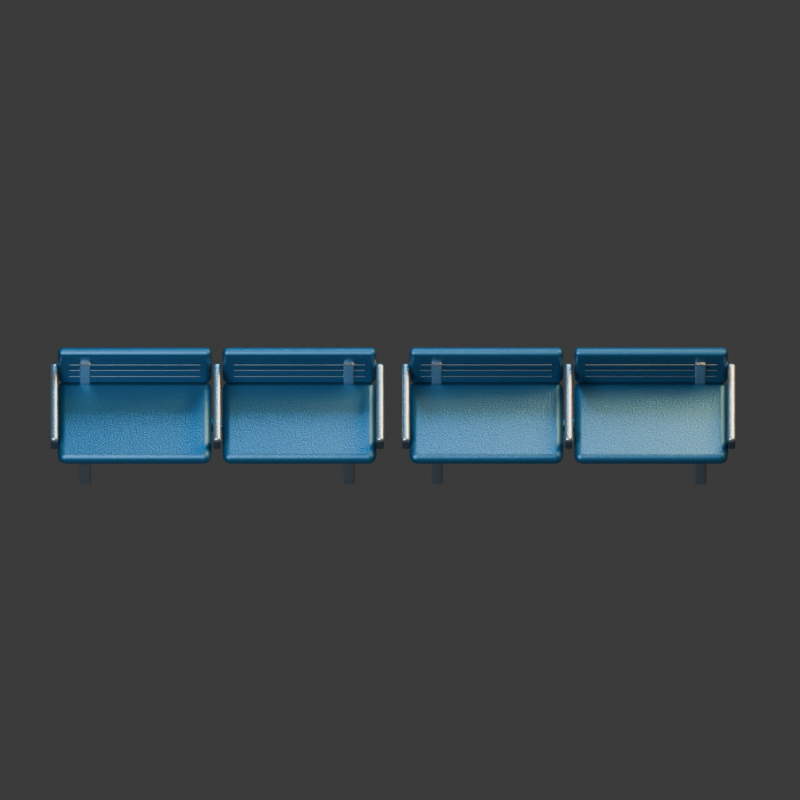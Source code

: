 # Source: metal_bench_pair.blend  (saved by Blender 4.3.34; exported with 4.5.12 LTS)
import bpy
from mathutils import Matrix  # noqa: F401  (used for matrix-valued properties, if any)

bpy.ops.wm.read_factory_settings(use_empty=True)
scene = bpy.context.scene
scene.name = 'Scene'

# ---- collections
col_collection = bpy.data.collections.new('Collection'); scene.collection.children.link(col_collection)

# ---- materials (node trees are filled in below, after node groups)
mat_steel = bpy.data.materials.new('steel')
mat_steel.diffuse_color = (0.27, 0.32, 0.35, 1.0)
mat_metal = bpy.data.materials.new('metal')
mat_metal.diffuse_color = (0.075, 0.105, 0.125, 1.0)
mat_seat_blue = bpy.data.materials.new('seat_blue')
mat_seat_blue.diffuse_color = (0.018, 0.085, 0.16, 1.0)

# ---- material node trees
mat_steel.use_nodes = True; mat_steel.node_tree.nodes.clear()
_N = mat_steel.node_tree.nodes; _L = mat_steel.node_tree.links
n0 = _N.new('ShaderNodeBsdfPrincipled'); n0.name = 'Principled BSDF'; n0.location = (10, 300)
n0.inputs[0].default_value = (0.27, 0.32, 0.35, 1.0)
n0.inputs[1].default_value = 0.85
n0.inputs[2].default_value = 0.27
n1 = _N.new('ShaderNodeOutputMaterial'); n1.name = 'Material Output'; n1.location = (300, 300)
n2 = _N.new('ShaderNodeTexNoise'); n2.name = 'Noise Texture'; n2.location = (0, 0)
n2.inputs[2].default_value = 95.0
n3 = _N.new('ShaderNodeBump'); n3.name = 'Bump'; n3.location = (0, 0)
n3.inputs[0].default_value = 0.15
n3.inputs[1].default_value = 0.025
n3.inputs[2].default_value = 1.0
_L.new(n0.outputs[0], n1.inputs[0])
_L.new(n2.outputs[0], n3.inputs[3])
_L.new(n3.outputs[0], n0.inputs[5])
n1.is_active_output = True
mat_metal.use_nodes = True; mat_metal.node_tree.nodes.clear()
_N = mat_metal.node_tree.nodes; _L = mat_metal.node_tree.links
n0 = _N.new('ShaderNodeBsdfPrincipled'); n0.name = 'Principled BSDF'; n0.location = (10, 300)
n0.inputs[0].default_value = (0.075, 0.105, 0.125, 1.0)
n0.inputs[1].default_value = 0.72
n0.inputs[2].default_value = 0.34
n1 = _N.new('ShaderNodeOutputMaterial'); n1.name = 'Material Output'; n1.location = (300, 300)
n2 = _N.new('ShaderNodeTexNoise'); n2.name = 'Noise Texture'; n2.location = (0, 0)
n2.inputs[2].default_value = 95.0
n3 = _N.new('ShaderNodeBump'); n3.name = 'Bump'; n3.location = (0, 0)
n3.inputs[0].default_value = 0.15
n3.inputs[1].default_value = 0.025
n3.inputs[2].default_value = 1.0
_L.new(n0.outputs[0], n1.inputs[0])
_L.new(n2.outputs[0], n3.inputs[3])
_L.new(n3.outputs[0], n0.inputs[5])
n1.is_active_output = True
mat_seat_blue.use_nodes = True; mat_seat_blue.node_tree.nodes.clear()
_N = mat_seat_blue.node_tree.nodes; _L = mat_seat_blue.node_tree.links
n0 = _N.new('ShaderNodeBsdfPrincipled'); n0.name = 'Principled BSDF'; n0.location = (10, 300)
n0.inputs[0].default_value = (0.018, 0.085, 0.16, 1.0)
n0.inputs[1].default_value = 0.68
n0.inputs[2].default_value = 0.42
n1 = _N.new('ShaderNodeOutputMaterial'); n1.name = 'Material Output'; n1.location = (300, 300)
n2 = _N.new('ShaderNodeTexNoise'); n2.name = 'Noise Texture'; n2.location = (0, 0)
n2.inputs[2].default_value = 95.0
n3 = _N.new('ShaderNodeBump'); n3.name = 'Bump'; n3.location = (0, 0)
n3.inputs[0].default_value = 0.15
n3.inputs[1].default_value = 0.025
n3.inputs[2].default_value = 1.0
_L.new(n0.outputs[0], n1.inputs[0])
_L.new(n2.outputs[0], n3.inputs[3])
_L.new(n3.outputs[0], n0.inputs[5])
n1.is_active_output = True

# ---- world
world_world = bpy.data.worlds.new('World'); scene.world = world_world
world_world.use_nodes = True; world_world.node_tree.nodes.clear()
_N = world_world.node_tree.nodes; _L = world_world.node_tree.links
n0 = _N.new('ShaderNodeOutputWorld'); n0.name = 'World Output'; n0.location = (300, 300)
n1 = _N.new('ShaderNodeBackground'); n1.name = 'Background'; n1.location = (10, 300)
n1.inputs[0].default_value = (0.05088, 0.05088, 0.05088, 1.0)
_L.new(n1.outputs[0], n0.inputs[0])
n0.is_active_output = True
world_world.color = (0.18, 0.22, 0.28)
world_world.sun_shadow_jitter_overblur = 0.0

# ---- cameras
cam_camera_001 = bpy.data.cameras.new('Camera.001')
cam_camera_001.type = 'ORTHO'
cam_camera_001.ortho_scale = 4.368

# ---- lights
light_area = bpy.data.lights.new('Area', 'AREA')
light_area.color = (0.65, 0.82, 1.0)
light_area.energy = 1100.0
light_area.shape = 'DISK'
light_area.size = 5.0
light_area.size_y = 1.0
light_area_001 = bpy.data.lights.new('Area.001', 'AREA')
light_area_001.color = (1.0, 0.64, 0.32)
light_area_001.energy = 1300.0
light_area_001.shape = 'DISK'
light_area_001.size = 4.0
light_area_001.size_y = 1.0
light_area_002 = bpy.data.lights.new('Area.002', 'AREA')
light_area_002.color = (0.12, 0.62, 1.0)
light_area_002.energy = 700.0
light_area_002.shape = 'DISK'
light_area_002.size = 3.0
light_area_002.size_y = 1.0

# ---- meshes
me_cube_072 = bpy.data.meshes.new('Cube.072')
me_cube_072.from_pydata([(-0.0325, -0.04, -0.19), (-0.0325, -0.04, 0.19), (-0.0325, 0.04, -0.19), (-0.0325, 0.04, 0.19), (0.0325, -0.04, -0.19), (0.0325, -0.04, 0.19), (0.0325, 0.04, -0.19), (0.0325, 0.04, 0.19)], [], [(0, 1, 3, 2), (2, 3, 7, 6), (6, 7, 5, 4), (4, 5, 1, 0), (2, 6, 4, 0), (7, 3, 1, 5)])
_uv = me_cube_072.uv_layers.new(name='UVMap')
_uv.uv.foreach_set('vector', [0.375, 0.0, 0.625, 0.0, 0.625, 0.25, 0.375, 0.25, 0.375, 0.25, 0.625, 0.25, 0.625, 0.5, 0.375, 0.5, 0.375, 0.5, 0.625, 0.5, 0.625, 0.75, 0.375, 0.75, 0.375, 0.75, 0.625, 0.75, 0.625, 1.0, 0.375, 1.0, 0.125, 0.5, 0.375, 0.5, 0.375, 0.75, 0.125, 0.75, 0.625, 0.5, 0.875, 0.5, 0.875, 0.75, 0.625, 0.75])
me_cube_072.materials.append(mat_steel)
me_cube_072.update()
me_cube_073 = bpy.data.meshes.new('Cube.073')
me_cube_073.from_pydata([(-0.0325, -0.0325, -0.365), (-0.0325, -0.0325, 0.365), (-0.0325, 0.0325, -0.365), (-0.0325, 0.0325, 0.365), (0.0325, -0.0325, -0.365), (0.0325, -0.0325, 0.365), (0.0325, 0.0325, -0.365), (0.0325, 0.0325, 0.365)], [], [(0, 1, 3, 2), (2, 3, 7, 6), (6, 7, 5, 4), (4, 5, 1, 0), (2, 6, 4, 0), (7, 3, 1, 5)])
_uv = me_cube_073.uv_layers.new(name='UVMap')
_uv.uv.foreach_set('vector', [0.375, 0.0, 0.625, 0.0, 0.625, 0.25, 0.375, 0.25, 0.375, 0.25, 0.625, 0.25, 0.625, 0.5, 0.375, 0.5, 0.375, 0.5, 0.625, 0.5, 0.625, 0.75, 0.375, 0.75, 0.375, 0.75, 0.625, 0.75, 0.625, 1.0, 0.375, 1.0, 0.125, 0.5, 0.375, 0.5, 0.375, 0.75, 0.125, 0.75, 0.625, 0.5, 0.875, 0.5, 0.875, 0.75, 0.625, 0.75])
me_cube_073.materials.append(mat_steel)
me_cube_073.update()
me_cube_074 = bpy.data.meshes.new('Cube.074')
me_cube_074.from_pydata([(-0.0325, -0.04, -0.19), (-0.0325, -0.04, 0.19), (-0.0325, 0.04, -0.19), (-0.0325, 0.04, 0.19), (0.0325, -0.04, -0.19), (0.0325, -0.04, 0.19), (0.0325, 0.04, -0.19), (0.0325, 0.04, 0.19)], [], [(0, 1, 3, 2), (2, 3, 7, 6), (6, 7, 5, 4), (4, 5, 1, 0), (2, 6, 4, 0), (7, 3, 1, 5)])
_uv = me_cube_074.uv_layers.new(name='UVMap')
_uv.uv.foreach_set('vector', [0.375, 0.0, 0.625, 0.0, 0.625, 0.25, 0.375, 0.25, 0.375, 0.25, 0.625, 0.25, 0.625, 0.5, 0.375, 0.5, 0.375, 0.5, 0.625, 0.5, 0.625, 0.75, 0.375, 0.75, 0.375, 0.75, 0.625, 0.75, 0.625, 1.0, 0.375, 1.0, 0.125, 0.5, 0.375, 0.5, 0.375, 0.75, 0.125, 0.75, 0.625, 0.5, 0.875, 0.5, 0.875, 0.75, 0.625, 0.75])
me_cube_074.materials.append(mat_steel)
me_cube_074.update()
me_cube_075 = bpy.data.meshes.new('Cube.075')
me_cube_075.from_pydata([(-0.0325, -0.0325, -0.365), (-0.0325, -0.0325, 0.365), (-0.0325, 0.0325, -0.365), (-0.0325, 0.0325, 0.365), (0.0325, -0.0325, -0.365), (0.0325, -0.0325, 0.365), (0.0325, 0.0325, -0.365), (0.0325, 0.0325, 0.365)], [], [(0, 1, 3, 2), (2, 3, 7, 6), (6, 7, 5, 4), (4, 5, 1, 0), (2, 6, 4, 0), (7, 3, 1, 5)])
_uv = me_cube_075.uv_layers.new(name='UVMap')
_uv.uv.foreach_set('vector', [0.375, 0.0, 0.625, 0.0, 0.625, 0.25, 0.375, 0.25, 0.375, 0.25, 0.625, 0.25, 0.625, 0.5, 0.375, 0.5, 0.375, 0.5, 0.625, 0.5, 0.625, 0.75, 0.375, 0.75, 0.375, 0.75, 0.625, 0.75, 0.625, 1.0, 0.375, 1.0, 0.125, 0.5, 0.375, 0.5, 0.375, 0.75, 0.125, 0.75, 0.625, 0.5, 0.875, 0.5, 0.875, 0.75, 0.625, 0.75])
me_cube_075.materials.append(mat_steel)
me_cube_075.update()
me_cube_076 = bpy.data.meshes.new('Cube.076')
me_cube_076.from_pydata([(-0.865, -0.0275, -0.0375), (-0.865, -0.0275, 0.0375), (-0.865, 0.0275, -0.0375), (-0.865, 0.0275, 0.0375), (0.865, -0.0275, -0.0375), (0.865, -0.0275, 0.0375), (0.865, 0.0275, -0.0375), (0.865, 0.0275, 0.0375)], [], [(0, 1, 3, 2), (2, 3, 7, 6), (6, 7, 5, 4), (4, 5, 1, 0), (2, 6, 4, 0), (7, 3, 1, 5)])
_uv = me_cube_076.uv_layers.new(name='UVMap')
_uv.uv.foreach_set('vector', [0.375, 0.0, 0.625, 0.0, 0.625, 0.25, 0.375, 0.25, 0.375, 0.25, 0.625, 0.25, 0.625, 0.5, 0.375, 0.5, 0.375, 0.5, 0.625, 0.5, 0.625, 0.75, 0.375, 0.75, 0.375, 0.75, 0.625, 0.75, 0.625, 1.0, 0.375, 1.0, 0.125, 0.5, 0.375, 0.5, 0.375, 0.75, 0.125, 0.75, 0.625, 0.5, 0.875, 0.5, 0.875, 0.75, 0.625, 0.75])
me_cube_076.materials.append(mat_metal)
me_cube_076.update()
me_cube_077 = bpy.data.meshes.new('Cube.077')
me_cube_077.from_pydata([(-0.42, -0.24, -0.0425), (-0.42, -0.24, 0.0425), (-0.42, 0.24, -0.0425), (-0.42, 0.24, 0.0425), (0.42, -0.24, -0.0425), (0.42, -0.24, 0.0425), (0.42, 0.24, -0.0425), (0.42, 0.24, 0.0425)], [], [(0, 1, 3, 2), (2, 3, 7, 6), (6, 7, 5, 4), (4, 5, 1, 0), (2, 6, 4, 0), (7, 3, 1, 5)])
_uv = me_cube_077.uv_layers.new(name='UVMap')
_uv.uv.foreach_set('vector', [0.375, 0.0, 0.625, 0.0, 0.625, 0.25, 0.375, 0.25, 0.375, 0.25, 0.625, 0.25, 0.625, 0.5, 0.375, 0.5, 0.375, 0.5, 0.625, 0.5, 0.625, 0.75, 0.375, 0.75, 0.375, 0.75, 0.625, 0.75, 0.625, 1.0, 0.375, 1.0, 0.125, 0.5, 0.375, 0.5, 0.375, 0.75, 0.125, 0.75, 0.625, 0.5, 0.875, 0.5, 0.875, 0.75, 0.625, 0.75])
me_cube_077.materials.append(mat_seat_blue)
me_cube_077.update()
me_cube_078 = bpy.data.meshes.new('Cube.078')
me_cube_078.from_pydata([(-0.42, -0.0275, -0.18), (-0.42, -0.0275, 0.18), (-0.42, 0.0275, -0.18), (-0.42, 0.0275, 0.18), (0.42, -0.0275, -0.18), (0.42, -0.0275, 0.18), (0.42, 0.0275, -0.18), (0.42, 0.0275, 0.18)], [], [(0, 1, 3, 2), (2, 3, 7, 6), (6, 7, 5, 4), (4, 5, 1, 0), (2, 6, 4, 0), (7, 3, 1, 5)])
_uv = me_cube_078.uv_layers.new(name='UVMap')
_uv.uv.foreach_set('vector', [0.375, 0.0, 0.625, 0.0, 0.625, 0.25, 0.375, 0.25, 0.375, 0.25, 0.625, 0.25, 0.625, 0.5, 0.375, 0.5, 0.375, 0.5, 0.625, 0.5, 0.625, 0.75, 0.375, 0.75, 0.375, 0.75, 0.625, 0.75, 0.625, 1.0, 0.375, 1.0, 0.125, 0.5, 0.375, 0.5, 0.375, 0.75, 0.125, 0.75, 0.625, 0.5, 0.875, 0.5, 0.875, 0.75, 0.625, 0.75])
me_cube_078.materials.append(mat_seat_blue)
me_cube_078.update()
me_cube_079 = bpy.data.meshes.new('Cube.079')
me_cube_079.from_pydata([(-0.36, -0.004, -0.006), (-0.36, -0.004, 0.006), (-0.36, 0.004, -0.006), (-0.36, 0.004, 0.006), (0.36, -0.004, -0.006), (0.36, -0.004, 0.006), (0.36, 0.004, -0.006), (0.36, 0.004, 0.006)], [], [(0, 1, 3, 2), (2, 3, 7, 6), (6, 7, 5, 4), (4, 5, 1, 0), (2, 6, 4, 0), (7, 3, 1, 5)])
_uv = me_cube_079.uv_layers.new(name='UVMap')
_uv.uv.foreach_set('vector', [0.375, 0.0, 0.625, 0.0, 0.625, 0.25, 0.375, 0.25, 0.375, 0.25, 0.625, 0.25, 0.625, 0.5, 0.375, 0.5, 0.375, 0.5, 0.625, 0.5, 0.625, 0.75, 0.375, 0.75, 0.375, 0.75, 0.625, 0.75, 0.625, 1.0, 0.375, 1.0, 0.125, 0.5, 0.375, 0.5, 0.375, 0.75, 0.125, 0.75, 0.625, 0.5, 0.875, 0.5, 0.875, 0.75, 0.625, 0.75])
me_cube_079.materials.append(mat_metal)
me_cube_079.update()
me_cube_080 = bpy.data.meshes.new('Cube.080')
me_cube_080.from_pydata([(-0.36, -0.004, -0.006), (-0.36, -0.004, 0.006), (-0.36, 0.004, -0.006), (-0.36, 0.004, 0.006), (0.36, -0.004, -0.006), (0.36, -0.004, 0.006), (0.36, 0.004, -0.006), (0.36, 0.004, 0.006)], [], [(0, 1, 3, 2), (2, 3, 7, 6), (6, 7, 5, 4), (4, 5, 1, 0), (2, 6, 4, 0), (7, 3, 1, 5)])
_uv = me_cube_080.uv_layers.new(name='UVMap')
_uv.uv.foreach_set('vector', [0.375, 0.0, 0.625, 0.0, 0.625, 0.25, 0.375, 0.25, 0.375, 0.25, 0.625, 0.25, 0.625, 0.5, 0.375, 0.5, 0.375, 0.5, 0.625, 0.5, 0.625, 0.75, 0.375, 0.75, 0.375, 0.75, 0.625, 0.75, 0.625, 1.0, 0.375, 1.0, 0.125, 0.5, 0.375, 0.5, 0.375, 0.75, 0.125, 0.75, 0.625, 0.5, 0.875, 0.5, 0.875, 0.75, 0.625, 0.75])
me_cube_080.materials.append(mat_metal)
me_cube_080.update()
me_cube_081 = bpy.data.meshes.new('Cube.081')
me_cube_081.from_pydata([(-0.36, -0.004, -0.006), (-0.36, -0.004, 0.006), (-0.36, 0.004, -0.006), (-0.36, 0.004, 0.006), (0.36, -0.004, -0.006), (0.36, -0.004, 0.006), (0.36, 0.004, -0.006), (0.36, 0.004, 0.006)], [], [(0, 1, 3, 2), (2, 3, 7, 6), (6, 7, 5, 4), (4, 5, 1, 0), (2, 6, 4, 0), (7, 3, 1, 5)])
_uv = me_cube_081.uv_layers.new(name='UVMap')
_uv.uv.foreach_set('vector', [0.375, 0.0, 0.625, 0.0, 0.625, 0.25, 0.375, 0.25, 0.375, 0.25, 0.625, 0.25, 0.625, 0.5, 0.375, 0.5, 0.375, 0.5, 0.625, 0.5, 0.625, 0.75, 0.375, 0.75, 0.375, 0.75, 0.625, 0.75, 0.625, 1.0, 0.375, 1.0, 0.125, 0.5, 0.375, 0.5, 0.375, 0.75, 0.125, 0.75, 0.625, 0.5, 0.875, 0.5, 0.875, 0.75, 0.625, 0.75])
me_cube_081.materials.append(mat_metal)
me_cube_081.update()
me_cube_082 = bpy.data.meshes.new('Cube.082')
me_cube_082.from_pydata([(-0.42, -0.24, -0.0425), (-0.42, -0.24, 0.0425), (-0.42, 0.24, -0.0425), (-0.42, 0.24, 0.0425), (0.42, -0.24, -0.0425), (0.42, -0.24, 0.0425), (0.42, 0.24, -0.0425), (0.42, 0.24, 0.0425)], [], [(0, 1, 3, 2), (2, 3, 7, 6), (6, 7, 5, 4), (4, 5, 1, 0), (2, 6, 4, 0), (7, 3, 1, 5)])
_uv = me_cube_082.uv_layers.new(name='UVMap')
_uv.uv.foreach_set('vector', [0.375, 0.0, 0.625, 0.0, 0.625, 0.25, 0.375, 0.25, 0.375, 0.25, 0.625, 0.25, 0.625, 0.5, 0.375, 0.5, 0.375, 0.5, 0.625, 0.5, 0.625, 0.75, 0.375, 0.75, 0.375, 0.75, 0.625, 0.75, 0.625, 1.0, 0.375, 1.0, 0.125, 0.5, 0.375, 0.5, 0.375, 0.75, 0.125, 0.75, 0.625, 0.5, 0.875, 0.5, 0.875, 0.75, 0.625, 0.75])
me_cube_082.materials.append(mat_seat_blue)
me_cube_082.update()
me_cube_083 = bpy.data.meshes.new('Cube.083')
me_cube_083.from_pydata([(-0.42, -0.0275, -0.18), (-0.42, -0.0275, 0.18), (-0.42, 0.0275, -0.18), (-0.42, 0.0275, 0.18), (0.42, -0.0275, -0.18), (0.42, -0.0275, 0.18), (0.42, 0.0275, -0.18), (0.42, 0.0275, 0.18)], [], [(0, 1, 3, 2), (2, 3, 7, 6), (6, 7, 5, 4), (4, 5, 1, 0), (2, 6, 4, 0), (7, 3, 1, 5)])
_uv = me_cube_083.uv_layers.new(name='UVMap')
_uv.uv.foreach_set('vector', [0.375, 0.0, 0.625, 0.0, 0.625, 0.25, 0.375, 0.25, 0.375, 0.25, 0.625, 0.25, 0.625, 0.5, 0.375, 0.5, 0.375, 0.5, 0.625, 0.5, 0.625, 0.75, 0.375, 0.75, 0.375, 0.75, 0.625, 0.75, 0.625, 1.0, 0.375, 1.0, 0.125, 0.5, 0.375, 0.5, 0.375, 0.75, 0.125, 0.75, 0.625, 0.5, 0.875, 0.5, 0.875, 0.75, 0.625, 0.75])
me_cube_083.materials.append(mat_seat_blue)
me_cube_083.update()
me_cube_084 = bpy.data.meshes.new('Cube.084')
me_cube_084.from_pydata([(-0.36, -0.004, -0.006), (-0.36, -0.004, 0.006), (-0.36, 0.004, -0.006), (-0.36, 0.004, 0.006), (0.36, -0.004, -0.006), (0.36, -0.004, 0.006), (0.36, 0.004, -0.006), (0.36, 0.004, 0.006)], [], [(0, 1, 3, 2), (2, 3, 7, 6), (6, 7, 5, 4), (4, 5, 1, 0), (2, 6, 4, 0), (7, 3, 1, 5)])
_uv = me_cube_084.uv_layers.new(name='UVMap')
_uv.uv.foreach_set('vector', [0.375, 0.0, 0.625, 0.0, 0.625, 0.25, 0.375, 0.25, 0.375, 0.25, 0.625, 0.25, 0.625, 0.5, 0.375, 0.5, 0.375, 0.5, 0.625, 0.5, 0.625, 0.75, 0.375, 0.75, 0.375, 0.75, 0.625, 0.75, 0.625, 1.0, 0.375, 1.0, 0.125, 0.5, 0.375, 0.5, 0.375, 0.75, 0.125, 0.75, 0.625, 0.5, 0.875, 0.5, 0.875, 0.75, 0.625, 0.75])
me_cube_084.materials.append(mat_metal)
me_cube_084.update()
me_cube_085 = bpy.data.meshes.new('Cube.085')
me_cube_085.from_pydata([(-0.36, -0.004, -0.006), (-0.36, -0.004, 0.006), (-0.36, 0.004, -0.006), (-0.36, 0.004, 0.006), (0.36, -0.004, -0.006), (0.36, -0.004, 0.006), (0.36, 0.004, -0.006), (0.36, 0.004, 0.006)], [], [(0, 1, 3, 2), (2, 3, 7, 6), (6, 7, 5, 4), (4, 5, 1, 0), (2, 6, 4, 0), (7, 3, 1, 5)])
_uv = me_cube_085.uv_layers.new(name='UVMap')
_uv.uv.foreach_set('vector', [0.375, 0.0, 0.625, 0.0, 0.625, 0.25, 0.375, 0.25, 0.375, 0.25, 0.625, 0.25, 0.625, 0.5, 0.375, 0.5, 0.375, 0.5, 0.625, 0.5, 0.625, 0.75, 0.375, 0.75, 0.375, 0.75, 0.625, 0.75, 0.625, 1.0, 0.375, 1.0, 0.125, 0.5, 0.375, 0.5, 0.375, 0.75, 0.125, 0.75, 0.625, 0.5, 0.875, 0.5, 0.875, 0.75, 0.625, 0.75])
me_cube_085.materials.append(mat_metal)
me_cube_085.update()
me_cube_086 = bpy.data.meshes.new('Cube.086')
me_cube_086.from_pydata([(-0.36, -0.004, -0.006), (-0.36, -0.004, 0.006), (-0.36, 0.004, -0.006), (-0.36, 0.004, 0.006), (0.36, -0.004, -0.006), (0.36, -0.004, 0.006), (0.36, 0.004, -0.006), (0.36, 0.004, 0.006)], [], [(0, 1, 3, 2), (2, 3, 7, 6), (6, 7, 5, 4), (4, 5, 1, 0), (2, 6, 4, 0), (7, 3, 1, 5)])
_uv = me_cube_086.uv_layers.new(name='UVMap')
_uv.uv.foreach_set('vector', [0.375, 0.0, 0.625, 0.0, 0.625, 0.25, 0.375, 0.25, 0.375, 0.25, 0.625, 0.25, 0.625, 0.5, 0.375, 0.5, 0.375, 0.5, 0.625, 0.5, 0.625, 0.75, 0.375, 0.75, 0.375, 0.75, 0.625, 0.75, 0.625, 1.0, 0.375, 1.0, 0.125, 0.5, 0.375, 0.5, 0.375, 0.75, 0.125, 0.75, 0.625, 0.5, 0.875, 0.5, 0.875, 0.75, 0.625, 0.75])
me_cube_086.materials.append(mat_metal)
me_cube_086.update()
me_cube_087 = bpy.data.meshes.new('Cube.087')
me_cube_087.from_pydata([(-0.0225, -0.23, -0.0225), (-0.0225, -0.23, 0.0225), (-0.0225, 0.23, -0.0225), (-0.0225, 0.23, 0.0225), (0.0225, -0.23, -0.0225), (0.0225, -0.23, 0.0225), (0.0225, 0.23, -0.0225), (0.0225, 0.23, 0.0225)], [], [(0, 1, 3, 2), (2, 3, 7, 6), (6, 7, 5, 4), (4, 5, 1, 0), (2, 6, 4, 0), (7, 3, 1, 5)])
_uv = me_cube_087.uv_layers.new(name='UVMap')
_uv.uv.foreach_set('vector', [0.375, 0.0, 0.625, 0.0, 0.625, 0.25, 0.375, 0.25, 0.375, 0.25, 0.625, 0.25, 0.625, 0.5, 0.375, 0.5, 0.375, 0.5, 0.625, 0.5, 0.625, 0.75, 0.375, 0.75, 0.375, 0.75, 0.625, 0.75, 0.625, 1.0, 0.375, 1.0, 0.125, 0.5, 0.375, 0.5, 0.375, 0.75, 0.125, 0.75, 0.625, 0.5, 0.875, 0.5, 0.875, 0.75, 0.625, 0.75])
me_cube_087.materials.append(mat_steel)
me_cube_087.update()
me_cube_088 = bpy.data.meshes.new('Cube.088')
me_cube_088.from_pydata([(-0.02, -0.02, -0.1), (-0.02, -0.02, 0.1), (-0.02, 0.02, -0.1), (-0.02, 0.02, 0.1), (0.02, -0.02, -0.1), (0.02, -0.02, 0.1), (0.02, 0.02, -0.1), (0.02, 0.02, 0.1)], [], [(0, 1, 3, 2), (2, 3, 7, 6), (6, 7, 5, 4), (4, 5, 1, 0), (2, 6, 4, 0), (7, 3, 1, 5)])
_uv = me_cube_088.uv_layers.new(name='UVMap')
_uv.uv.foreach_set('vector', [0.375, 0.0, 0.625, 0.0, 0.625, 0.25, 0.375, 0.25, 0.375, 0.25, 0.625, 0.25, 0.625, 0.5, 0.375, 0.5, 0.375, 0.5, 0.625, 0.5, 0.625, 0.75, 0.375, 0.75, 0.375, 0.75, 0.625, 0.75, 0.625, 1.0, 0.375, 1.0, 0.125, 0.5, 0.375, 0.5, 0.375, 0.75, 0.125, 0.75, 0.625, 0.5, 0.875, 0.5, 0.875, 0.75, 0.625, 0.75])
me_cube_088.materials.append(mat_metal)
me_cube_088.update()
me_cube_089 = bpy.data.meshes.new('Cube.089')
me_cube_089.from_pydata([(-0.0225, -0.23, -0.0225), (-0.0225, -0.23, 0.0225), (-0.0225, 0.23, -0.0225), (-0.0225, 0.23, 0.0225), (0.0225, -0.23, -0.0225), (0.0225, -0.23, 0.0225), (0.0225, 0.23, -0.0225), (0.0225, 0.23, 0.0225)], [], [(0, 1, 3, 2), (2, 3, 7, 6), (6, 7, 5, 4), (4, 5, 1, 0), (2, 6, 4, 0), (7, 3, 1, 5)])
_uv = me_cube_089.uv_layers.new(name='UVMap')
_uv.uv.foreach_set('vector', [0.375, 0.0, 0.625, 0.0, 0.625, 0.25, 0.375, 0.25, 0.375, 0.25, 0.625, 0.25, 0.625, 0.5, 0.375, 0.5, 0.375, 0.5, 0.625, 0.5, 0.625, 0.75, 0.375, 0.75, 0.375, 0.75, 0.625, 0.75, 0.625, 1.0, 0.375, 1.0, 0.125, 0.5, 0.375, 0.5, 0.375, 0.75, 0.125, 0.75, 0.625, 0.5, 0.875, 0.5, 0.875, 0.75, 0.625, 0.75])
me_cube_089.materials.append(mat_steel)
me_cube_089.update()
me_cube_090 = bpy.data.meshes.new('Cube.090')
me_cube_090.from_pydata([(-0.02, -0.02, -0.1), (-0.02, -0.02, 0.1), (-0.02, 0.02, -0.1), (-0.02, 0.02, 0.1), (0.02, -0.02, -0.1), (0.02, -0.02, 0.1), (0.02, 0.02, -0.1), (0.02, 0.02, 0.1)], [], [(0, 1, 3, 2), (2, 3, 7, 6), (6, 7, 5, 4), (4, 5, 1, 0), (2, 6, 4, 0), (7, 3, 1, 5)])
_uv = me_cube_090.uv_layers.new(name='UVMap')
_uv.uv.foreach_set('vector', [0.375, 0.0, 0.625, 0.0, 0.625, 0.25, 0.375, 0.25, 0.375, 0.25, 0.625, 0.25, 0.625, 0.5, 0.375, 0.5, 0.375, 0.5, 0.625, 0.5, 0.625, 0.75, 0.375, 0.75, 0.375, 0.75, 0.625, 0.75, 0.625, 1.0, 0.375, 1.0, 0.125, 0.5, 0.375, 0.5, 0.375, 0.75, 0.125, 0.75, 0.625, 0.5, 0.875, 0.5, 0.875, 0.75, 0.625, 0.75])
me_cube_090.materials.append(mat_metal)
me_cube_090.update()
me_cube_091 = bpy.data.meshes.new('Cube.091')
me_cube_091.from_pydata([(-0.0225, -0.23, -0.0225), (-0.0225, -0.23, 0.0225), (-0.0225, 0.23, -0.0225), (-0.0225, 0.23, 0.0225), (0.0225, -0.23, -0.0225), (0.0225, -0.23, 0.0225), (0.0225, 0.23, -0.0225), (0.0225, 0.23, 0.0225)], [], [(0, 1, 3, 2), (2, 3, 7, 6), (6, 7, 5, 4), (4, 5, 1, 0), (2, 6, 4, 0), (7, 3, 1, 5)])
_uv = me_cube_091.uv_layers.new(name='UVMap')
_uv.uv.foreach_set('vector', [0.375, 0.0, 0.625, 0.0, 0.625, 0.25, 0.375, 0.25, 0.375, 0.25, 0.625, 0.25, 0.625, 0.5, 0.375, 0.5, 0.375, 0.5, 0.625, 0.5, 0.625, 0.75, 0.375, 0.75, 0.375, 0.75, 0.625, 0.75, 0.625, 1.0, 0.375, 1.0, 0.125, 0.5, 0.375, 0.5, 0.375, 0.75, 0.125, 0.75, 0.625, 0.5, 0.875, 0.5, 0.875, 0.75, 0.625, 0.75])
me_cube_091.materials.append(mat_steel)
me_cube_091.update()
me_cube_092 = bpy.data.meshes.new('Cube.092')
me_cube_092.from_pydata([(-0.02, -0.02, -0.1), (-0.02, -0.02, 0.1), (-0.02, 0.02, -0.1), (-0.02, 0.02, 0.1), (0.02, -0.02, -0.1), (0.02, -0.02, 0.1), (0.02, 0.02, -0.1), (0.02, 0.02, 0.1)], [], [(0, 1, 3, 2), (2, 3, 7, 6), (6, 7, 5, 4), (4, 5, 1, 0), (2, 6, 4, 0), (7, 3, 1, 5)])
_uv = me_cube_092.uv_layers.new(name='UVMap')
_uv.uv.foreach_set('vector', [0.375, 0.0, 0.625, 0.0, 0.625, 0.25, 0.375, 0.25, 0.375, 0.25, 0.625, 0.25, 0.625, 0.5, 0.375, 0.5, 0.375, 0.5, 0.625, 0.5, 0.625, 0.75, 0.375, 0.75, 0.375, 0.75, 0.625, 0.75, 0.625, 1.0, 0.375, 1.0, 0.125, 0.5, 0.375, 0.5, 0.375, 0.75, 0.125, 0.75, 0.625, 0.5, 0.875, 0.5, 0.875, 0.75, 0.625, 0.75])
me_cube_092.materials.append(mat_metal)
me_cube_092.update()
me_cube_093 = bpy.data.meshes.new('Cube.093')
me_cube_093.from_pydata([(-0.0325, -0.04, -0.19), (-0.0325, -0.04, 0.19), (-0.0325, 0.04, -0.19), (-0.0325, 0.04, 0.19), (0.0325, -0.04, -0.19), (0.0325, -0.04, 0.19), (0.0325, 0.04, -0.19), (0.0325, 0.04, 0.19)], [], [(0, 1, 3, 2), (2, 3, 7, 6), (6, 7, 5, 4), (4, 5, 1, 0), (2, 6, 4, 0), (7, 3, 1, 5)])
_uv = me_cube_093.uv_layers.new(name='UVMap')
_uv.uv.foreach_set('vector', [0.375, 0.0, 0.625, 0.0, 0.625, 0.25, 0.375, 0.25, 0.375, 0.25, 0.625, 0.25, 0.625, 0.5, 0.375, 0.5, 0.375, 0.5, 0.625, 0.5, 0.625, 0.75, 0.375, 0.75, 0.375, 0.75, 0.625, 0.75, 0.625, 1.0, 0.375, 1.0, 0.125, 0.5, 0.375, 0.5, 0.375, 0.75, 0.125, 0.75, 0.625, 0.5, 0.875, 0.5, 0.875, 0.75, 0.625, 0.75])
me_cube_093.materials.append(mat_steel)
me_cube_093.update()
me_cube_094 = bpy.data.meshes.new('Cube.094')
me_cube_094.from_pydata([(-0.0325, -0.0325, -0.365), (-0.0325, -0.0325, 0.365), (-0.0325, 0.0325, -0.365), (-0.0325, 0.0325, 0.365), (0.0325, -0.0325, -0.365), (0.0325, -0.0325, 0.365), (0.0325, 0.0325, -0.365), (0.0325, 0.0325, 0.365)], [], [(0, 1, 3, 2), (2, 3, 7, 6), (6, 7, 5, 4), (4, 5, 1, 0), (2, 6, 4, 0), (7, 3, 1, 5)])
_uv = me_cube_094.uv_layers.new(name='UVMap')
_uv.uv.foreach_set('vector', [0.375, 0.0, 0.625, 0.0, 0.625, 0.25, 0.375, 0.25, 0.375, 0.25, 0.625, 0.25, 0.625, 0.5, 0.375, 0.5, 0.375, 0.5, 0.625, 0.5, 0.625, 0.75, 0.375, 0.75, 0.375, 0.75, 0.625, 0.75, 0.625, 1.0, 0.375, 1.0, 0.125, 0.5, 0.375, 0.5, 0.375, 0.75, 0.125, 0.75, 0.625, 0.5, 0.875, 0.5, 0.875, 0.75, 0.625, 0.75])
me_cube_094.materials.append(mat_steel)
me_cube_094.update()
me_cube_095 = bpy.data.meshes.new('Cube.095')
me_cube_095.from_pydata([(-0.0325, -0.04, -0.19), (-0.0325, -0.04, 0.19), (-0.0325, 0.04, -0.19), (-0.0325, 0.04, 0.19), (0.0325, -0.04, -0.19), (0.0325, -0.04, 0.19), (0.0325, 0.04, -0.19), (0.0325, 0.04, 0.19)], [], [(0, 1, 3, 2), (2, 3, 7, 6), (6, 7, 5, 4), (4, 5, 1, 0), (2, 6, 4, 0), (7, 3, 1, 5)])
_uv = me_cube_095.uv_layers.new(name='UVMap')
_uv.uv.foreach_set('vector', [0.375, 0.0, 0.625, 0.0, 0.625, 0.25, 0.375, 0.25, 0.375, 0.25, 0.625, 0.25, 0.625, 0.5, 0.375, 0.5, 0.375, 0.5, 0.625, 0.5, 0.625, 0.75, 0.375, 0.75, 0.375, 0.75, 0.625, 0.75, 0.625, 1.0, 0.375, 1.0, 0.125, 0.5, 0.375, 0.5, 0.375, 0.75, 0.125, 0.75, 0.625, 0.5, 0.875, 0.5, 0.875, 0.75, 0.625, 0.75])
me_cube_095.materials.append(mat_steel)
me_cube_095.update()
me_cube_096 = bpy.data.meshes.new('Cube.096')
me_cube_096.from_pydata([(-0.0325, -0.0325, -0.365), (-0.0325, -0.0325, 0.365), (-0.0325, 0.0325, -0.365), (-0.0325, 0.0325, 0.365), (0.0325, -0.0325, -0.365), (0.0325, -0.0325, 0.365), (0.0325, 0.0325, -0.365), (0.0325, 0.0325, 0.365)], [], [(0, 1, 3, 2), (2, 3, 7, 6), (6, 7, 5, 4), (4, 5, 1, 0), (2, 6, 4, 0), (7, 3, 1, 5)])
_uv = me_cube_096.uv_layers.new(name='UVMap')
_uv.uv.foreach_set('vector', [0.375, 0.0, 0.625, 0.0, 0.625, 0.25, 0.375, 0.25, 0.375, 0.25, 0.625, 0.25, 0.625, 0.5, 0.375, 0.5, 0.375, 0.5, 0.625, 0.5, 0.625, 0.75, 0.375, 0.75, 0.375, 0.75, 0.625, 0.75, 0.625, 1.0, 0.375, 1.0, 0.125, 0.5, 0.375, 0.5, 0.375, 0.75, 0.125, 0.75, 0.625, 0.5, 0.875, 0.5, 0.875, 0.75, 0.625, 0.75])
me_cube_096.materials.append(mat_steel)
me_cube_096.update()
me_cube_097 = bpy.data.meshes.new('Cube.097')
me_cube_097.from_pydata([(-0.865, -0.0275, -0.0375), (-0.865, -0.0275, 0.0375), (-0.865, 0.0275, -0.0375), (-0.865, 0.0275, 0.0375), (0.865, -0.0275, -0.0375), (0.865, -0.0275, 0.0375), (0.865, 0.0275, -0.0375), (0.865, 0.0275, 0.0375)], [], [(0, 1, 3, 2), (2, 3, 7, 6), (6, 7, 5, 4), (4, 5, 1, 0), (2, 6, 4, 0), (7, 3, 1, 5)])
_uv = me_cube_097.uv_layers.new(name='UVMap')
_uv.uv.foreach_set('vector', [0.375, 0.0, 0.625, 0.0, 0.625, 0.25, 0.375, 0.25, 0.375, 0.25, 0.625, 0.25, 0.625, 0.5, 0.375, 0.5, 0.375, 0.5, 0.625, 0.5, 0.625, 0.75, 0.375, 0.75, 0.375, 0.75, 0.625, 0.75, 0.625, 1.0, 0.375, 1.0, 0.125, 0.5, 0.375, 0.5, 0.375, 0.75, 0.125, 0.75, 0.625, 0.5, 0.875, 0.5, 0.875, 0.75, 0.625, 0.75])
me_cube_097.materials.append(mat_metal)
me_cube_097.update()
me_cube_098 = bpy.data.meshes.new('Cube.098')
me_cube_098.from_pydata([(-0.42, -0.24, -0.0425), (-0.42, -0.24, 0.0425), (-0.42, 0.24, -0.0425), (-0.42, 0.24, 0.0425), (0.42, -0.24, -0.0425), (0.42, -0.24, 0.0425), (0.42, 0.24, -0.0425), (0.42, 0.24, 0.0425)], [], [(0, 1, 3, 2), (2, 3, 7, 6), (6, 7, 5, 4), (4, 5, 1, 0), (2, 6, 4, 0), (7, 3, 1, 5)])
_uv = me_cube_098.uv_layers.new(name='UVMap')
_uv.uv.foreach_set('vector', [0.375, 0.0, 0.625, 0.0, 0.625, 0.25, 0.375, 0.25, 0.375, 0.25, 0.625, 0.25, 0.625, 0.5, 0.375, 0.5, 0.375, 0.5, 0.625, 0.5, 0.625, 0.75, 0.375, 0.75, 0.375, 0.75, 0.625, 0.75, 0.625, 1.0, 0.375, 1.0, 0.125, 0.5, 0.375, 0.5, 0.375, 0.75, 0.125, 0.75, 0.625, 0.5, 0.875, 0.5, 0.875, 0.75, 0.625, 0.75])
me_cube_098.materials.append(mat_seat_blue)
me_cube_098.update()
me_cube_099 = bpy.data.meshes.new('Cube.099')
me_cube_099.from_pydata([(-0.42, -0.0275, -0.18), (-0.42, -0.0275, 0.18), (-0.42, 0.0275, -0.18), (-0.42, 0.0275, 0.18), (0.42, -0.0275, -0.18), (0.42, -0.0275, 0.18), (0.42, 0.0275, -0.18), (0.42, 0.0275, 0.18)], [], [(0, 1, 3, 2), (2, 3, 7, 6), (6, 7, 5, 4), (4, 5, 1, 0), (2, 6, 4, 0), (7, 3, 1, 5)])
_uv = me_cube_099.uv_layers.new(name='UVMap')
_uv.uv.foreach_set('vector', [0.375, 0.0, 0.625, 0.0, 0.625, 0.25, 0.375, 0.25, 0.375, 0.25, 0.625, 0.25, 0.625, 0.5, 0.375, 0.5, 0.375, 0.5, 0.625, 0.5, 0.625, 0.75, 0.375, 0.75, 0.375, 0.75, 0.625, 0.75, 0.625, 1.0, 0.375, 1.0, 0.125, 0.5, 0.375, 0.5, 0.375, 0.75, 0.125, 0.75, 0.625, 0.5, 0.875, 0.5, 0.875, 0.75, 0.625, 0.75])
me_cube_099.materials.append(mat_seat_blue)
me_cube_099.update()
me_cube_100 = bpy.data.meshes.new('Cube.100')
me_cube_100.from_pydata([(-0.36, -0.004, -0.006), (-0.36, -0.004, 0.006), (-0.36, 0.004, -0.006), (-0.36, 0.004, 0.006), (0.36, -0.004, -0.006), (0.36, -0.004, 0.006), (0.36, 0.004, -0.006), (0.36, 0.004, 0.006)], [], [(0, 1, 3, 2), (2, 3, 7, 6), (6, 7, 5, 4), (4, 5, 1, 0), (2, 6, 4, 0), (7, 3, 1, 5)])
_uv = me_cube_100.uv_layers.new(name='UVMap')
_uv.uv.foreach_set('vector', [0.375, 0.0, 0.625, 0.0, 0.625, 0.25, 0.375, 0.25, 0.375, 0.25, 0.625, 0.25, 0.625, 0.5, 0.375, 0.5, 0.375, 0.5, 0.625, 0.5, 0.625, 0.75, 0.375, 0.75, 0.375, 0.75, 0.625, 0.75, 0.625, 1.0, 0.375, 1.0, 0.125, 0.5, 0.375, 0.5, 0.375, 0.75, 0.125, 0.75, 0.625, 0.5, 0.875, 0.5, 0.875, 0.75, 0.625, 0.75])
me_cube_100.materials.append(mat_metal)
me_cube_100.update()
me_cube_101 = bpy.data.meshes.new('Cube.101')
me_cube_101.from_pydata([(-0.36, -0.004, -0.006), (-0.36, -0.004, 0.006), (-0.36, 0.004, -0.006), (-0.36, 0.004, 0.006), (0.36, -0.004, -0.006), (0.36, -0.004, 0.006), (0.36, 0.004, -0.006), (0.36, 0.004, 0.006)], [], [(0, 1, 3, 2), (2, 3, 7, 6), (6, 7, 5, 4), (4, 5, 1, 0), (2, 6, 4, 0), (7, 3, 1, 5)])
_uv = me_cube_101.uv_layers.new(name='UVMap')
_uv.uv.foreach_set('vector', [0.375, 0.0, 0.625, 0.0, 0.625, 0.25, 0.375, 0.25, 0.375, 0.25, 0.625, 0.25, 0.625, 0.5, 0.375, 0.5, 0.375, 0.5, 0.625, 0.5, 0.625, 0.75, 0.375, 0.75, 0.375, 0.75, 0.625, 0.75, 0.625, 1.0, 0.375, 1.0, 0.125, 0.5, 0.375, 0.5, 0.375, 0.75, 0.125, 0.75, 0.625, 0.5, 0.875, 0.5, 0.875, 0.75, 0.625, 0.75])
me_cube_101.materials.append(mat_metal)
me_cube_101.update()
me_cube_102 = bpy.data.meshes.new('Cube.102')
me_cube_102.from_pydata([(-0.36, -0.004, -0.006), (-0.36, -0.004, 0.006), (-0.36, 0.004, -0.006), (-0.36, 0.004, 0.006), (0.36, -0.004, -0.006), (0.36, -0.004, 0.006), (0.36, 0.004, -0.006), (0.36, 0.004, 0.006)], [], [(0, 1, 3, 2), (2, 3, 7, 6), (6, 7, 5, 4), (4, 5, 1, 0), (2, 6, 4, 0), (7, 3, 1, 5)])
_uv = me_cube_102.uv_layers.new(name='UVMap')
_uv.uv.foreach_set('vector', [0.375, 0.0, 0.625, 0.0, 0.625, 0.25, 0.375, 0.25, 0.375, 0.25, 0.625, 0.25, 0.625, 0.5, 0.375, 0.5, 0.375, 0.5, 0.625, 0.5, 0.625, 0.75, 0.375, 0.75, 0.375, 0.75, 0.625, 0.75, 0.625, 1.0, 0.375, 1.0, 0.125, 0.5, 0.375, 0.5, 0.375, 0.75, 0.125, 0.75, 0.625, 0.5, 0.875, 0.5, 0.875, 0.75, 0.625, 0.75])
me_cube_102.materials.append(mat_metal)
me_cube_102.update()
me_cube_103 = bpy.data.meshes.new('Cube.103')
me_cube_103.from_pydata([(-0.42, -0.24, -0.0425), (-0.42, -0.24, 0.0425), (-0.42, 0.24, -0.0425), (-0.42, 0.24, 0.0425), (0.42, -0.24, -0.0425), (0.42, -0.24, 0.0425), (0.42, 0.24, -0.0425), (0.42, 0.24, 0.0425)], [], [(0, 1, 3, 2), (2, 3, 7, 6), (6, 7, 5, 4), (4, 5, 1, 0), (2, 6, 4, 0), (7, 3, 1, 5)])
_uv = me_cube_103.uv_layers.new(name='UVMap')
_uv.uv.foreach_set('vector', [0.375, 0.0, 0.625, 0.0, 0.625, 0.25, 0.375, 0.25, 0.375, 0.25, 0.625, 0.25, 0.625, 0.5, 0.375, 0.5, 0.375, 0.5, 0.625, 0.5, 0.625, 0.75, 0.375, 0.75, 0.375, 0.75, 0.625, 0.75, 0.625, 1.0, 0.375, 1.0, 0.125, 0.5, 0.375, 0.5, 0.375, 0.75, 0.125, 0.75, 0.625, 0.5, 0.875, 0.5, 0.875, 0.75, 0.625, 0.75])
me_cube_103.materials.append(mat_seat_blue)
me_cube_103.update()
me_cube_104 = bpy.data.meshes.new('Cube.104')
me_cube_104.from_pydata([(-0.42, -0.0275, -0.18), (-0.42, -0.0275, 0.18), (-0.42, 0.0275, -0.18), (-0.42, 0.0275, 0.18), (0.42, -0.0275, -0.18), (0.42, -0.0275, 0.18), (0.42, 0.0275, -0.18), (0.42, 0.0275, 0.18)], [], [(0, 1, 3, 2), (2, 3, 7, 6), (6, 7, 5, 4), (4, 5, 1, 0), (2, 6, 4, 0), (7, 3, 1, 5)])
_uv = me_cube_104.uv_layers.new(name='UVMap')
_uv.uv.foreach_set('vector', [0.375, 0.0, 0.625, 0.0, 0.625, 0.25, 0.375, 0.25, 0.375, 0.25, 0.625, 0.25, 0.625, 0.5, 0.375, 0.5, 0.375, 0.5, 0.625, 0.5, 0.625, 0.75, 0.375, 0.75, 0.375, 0.75, 0.625, 0.75, 0.625, 1.0, 0.375, 1.0, 0.125, 0.5, 0.375, 0.5, 0.375, 0.75, 0.125, 0.75, 0.625, 0.5, 0.875, 0.5, 0.875, 0.75, 0.625, 0.75])
me_cube_104.materials.append(mat_seat_blue)
me_cube_104.update()
me_cube_105 = bpy.data.meshes.new('Cube.105')
me_cube_105.from_pydata([(-0.36, -0.004, -0.006), (-0.36, -0.004, 0.006), (-0.36, 0.004, -0.006), (-0.36, 0.004, 0.006), (0.36, -0.004, -0.006), (0.36, -0.004, 0.006), (0.36, 0.004, -0.006), (0.36, 0.004, 0.006)], [], [(0, 1, 3, 2), (2, 3, 7, 6), (6, 7, 5, 4), (4, 5, 1, 0), (2, 6, 4, 0), (7, 3, 1, 5)])
_uv = me_cube_105.uv_layers.new(name='UVMap')
_uv.uv.foreach_set('vector', [0.375, 0.0, 0.625, 0.0, 0.625, 0.25, 0.375, 0.25, 0.375, 0.25, 0.625, 0.25, 0.625, 0.5, 0.375, 0.5, 0.375, 0.5, 0.625, 0.5, 0.625, 0.75, 0.375, 0.75, 0.375, 0.75, 0.625, 0.75, 0.625, 1.0, 0.375, 1.0, 0.125, 0.5, 0.375, 0.5, 0.375, 0.75, 0.125, 0.75, 0.625, 0.5, 0.875, 0.5, 0.875, 0.75, 0.625, 0.75])
me_cube_105.materials.append(mat_metal)
me_cube_105.update()
me_cube_106 = bpy.data.meshes.new('Cube.106')
me_cube_106.from_pydata([(-0.36, -0.004, -0.006), (-0.36, -0.004, 0.006), (-0.36, 0.004, -0.006), (-0.36, 0.004, 0.006), (0.36, -0.004, -0.006), (0.36, -0.004, 0.006), (0.36, 0.004, -0.006), (0.36, 0.004, 0.006)], [], [(0, 1, 3, 2), (2, 3, 7, 6), (6, 7, 5, 4), (4, 5, 1, 0), (2, 6, 4, 0), (7, 3, 1, 5)])
_uv = me_cube_106.uv_layers.new(name='UVMap')
_uv.uv.foreach_set('vector', [0.375, 0.0, 0.625, 0.0, 0.625, 0.25, 0.375, 0.25, 0.375, 0.25, 0.625, 0.25, 0.625, 0.5, 0.375, 0.5, 0.375, 0.5, 0.625, 0.5, 0.625, 0.75, 0.375, 0.75, 0.375, 0.75, 0.625, 0.75, 0.625, 1.0, 0.375, 1.0, 0.125, 0.5, 0.375, 0.5, 0.375, 0.75, 0.125, 0.75, 0.625, 0.5, 0.875, 0.5, 0.875, 0.75, 0.625, 0.75])
me_cube_106.materials.append(mat_metal)
me_cube_106.update()
me_cube_107 = bpy.data.meshes.new('Cube.107')
me_cube_107.from_pydata([(-0.36, -0.004, -0.006), (-0.36, -0.004, 0.006), (-0.36, 0.004, -0.006), (-0.36, 0.004, 0.006), (0.36, -0.004, -0.006), (0.36, -0.004, 0.006), (0.36, 0.004, -0.006), (0.36, 0.004, 0.006)], [], [(0, 1, 3, 2), (2, 3, 7, 6), (6, 7, 5, 4), (4, 5, 1, 0), (2, 6, 4, 0), (7, 3, 1, 5)])
_uv = me_cube_107.uv_layers.new(name='UVMap')
_uv.uv.foreach_set('vector', [0.375, 0.0, 0.625, 0.0, 0.625, 0.25, 0.375, 0.25, 0.375, 0.25, 0.625, 0.25, 0.625, 0.5, 0.375, 0.5, 0.375, 0.5, 0.625, 0.5, 0.625, 0.75, 0.375, 0.75, 0.375, 0.75, 0.625, 0.75, 0.625, 1.0, 0.375, 1.0, 0.125, 0.5, 0.375, 0.5, 0.375, 0.75, 0.125, 0.75, 0.625, 0.5, 0.875, 0.5, 0.875, 0.75, 0.625, 0.75])
me_cube_107.materials.append(mat_metal)
me_cube_107.update()
me_cube_108 = bpy.data.meshes.new('Cube.108')
me_cube_108.from_pydata([(-0.0225, -0.23, -0.0225), (-0.0225, -0.23, 0.0225), (-0.0225, 0.23, -0.0225), (-0.0225, 0.23, 0.0225), (0.0225, -0.23, -0.0225), (0.0225, -0.23, 0.0225), (0.0225, 0.23, -0.0225), (0.0225, 0.23, 0.0225)], [], [(0, 1, 3, 2), (2, 3, 7, 6), (6, 7, 5, 4), (4, 5, 1, 0), (2, 6, 4, 0), (7, 3, 1, 5)])
_uv = me_cube_108.uv_layers.new(name='UVMap')
_uv.uv.foreach_set('vector', [0.375, 0.0, 0.625, 0.0, 0.625, 0.25, 0.375, 0.25, 0.375, 0.25, 0.625, 0.25, 0.625, 0.5, 0.375, 0.5, 0.375, 0.5, 0.625, 0.5, 0.625, 0.75, 0.375, 0.75, 0.375, 0.75, 0.625, 0.75, 0.625, 1.0, 0.375, 1.0, 0.125, 0.5, 0.375, 0.5, 0.375, 0.75, 0.125, 0.75, 0.625, 0.5, 0.875, 0.5, 0.875, 0.75, 0.625, 0.75])
me_cube_108.materials.append(mat_steel)
me_cube_108.update()
me_cube_109 = bpy.data.meshes.new('Cube.109')
me_cube_109.from_pydata([(-0.02, -0.02, -0.1), (-0.02, -0.02, 0.1), (-0.02, 0.02, -0.1), (-0.02, 0.02, 0.1), (0.02, -0.02, -0.1), (0.02, -0.02, 0.1), (0.02, 0.02, -0.1), (0.02, 0.02, 0.1)], [], [(0, 1, 3, 2), (2, 3, 7, 6), (6, 7, 5, 4), (4, 5, 1, 0), (2, 6, 4, 0), (7, 3, 1, 5)])
_uv = me_cube_109.uv_layers.new(name='UVMap')
_uv.uv.foreach_set('vector', [0.375, 0.0, 0.625, 0.0, 0.625, 0.25, 0.375, 0.25, 0.375, 0.25, 0.625, 0.25, 0.625, 0.5, 0.375, 0.5, 0.375, 0.5, 0.625, 0.5, 0.625, 0.75, 0.375, 0.75, 0.375, 0.75, 0.625, 0.75, 0.625, 1.0, 0.375, 1.0, 0.125, 0.5, 0.375, 0.5, 0.375, 0.75, 0.125, 0.75, 0.625, 0.5, 0.875, 0.5, 0.875, 0.75, 0.625, 0.75])
me_cube_109.materials.append(mat_metal)
me_cube_109.update()
me_cube_110 = bpy.data.meshes.new('Cube.110')
me_cube_110.from_pydata([(-0.0225, -0.23, -0.0225), (-0.0225, -0.23, 0.0225), (-0.0225, 0.23, -0.0225), (-0.0225, 0.23, 0.0225), (0.0225, -0.23, -0.0225), (0.0225, -0.23, 0.0225), (0.0225, 0.23, -0.0225), (0.0225, 0.23, 0.0225)], [], [(0, 1, 3, 2), (2, 3, 7, 6), (6, 7, 5, 4), (4, 5, 1, 0), (2, 6, 4, 0), (7, 3, 1, 5)])
_uv = me_cube_110.uv_layers.new(name='UVMap')
_uv.uv.foreach_set('vector', [0.375, 0.0, 0.625, 0.0, 0.625, 0.25, 0.375, 0.25, 0.375, 0.25, 0.625, 0.25, 0.625, 0.5, 0.375, 0.5, 0.375, 0.5, 0.625, 0.5, 0.625, 0.75, 0.375, 0.75, 0.375, 0.75, 0.625, 0.75, 0.625, 1.0, 0.375, 1.0, 0.125, 0.5, 0.375, 0.5, 0.375, 0.75, 0.125, 0.75, 0.625, 0.5, 0.875, 0.5, 0.875, 0.75, 0.625, 0.75])
me_cube_110.materials.append(mat_steel)
me_cube_110.update()
me_cube_111 = bpy.data.meshes.new('Cube.111')
me_cube_111.from_pydata([(-0.02, -0.02, -0.1), (-0.02, -0.02, 0.1), (-0.02, 0.02, -0.1), (-0.02, 0.02, 0.1), (0.02, -0.02, -0.1), (0.02, -0.02, 0.1), (0.02, 0.02, -0.1), (0.02, 0.02, 0.1)], [], [(0, 1, 3, 2), (2, 3, 7, 6), (6, 7, 5, 4), (4, 5, 1, 0), (2, 6, 4, 0), (7, 3, 1, 5)])
_uv = me_cube_111.uv_layers.new(name='UVMap')
_uv.uv.foreach_set('vector', [0.375, 0.0, 0.625, 0.0, 0.625, 0.25, 0.375, 0.25, 0.375, 0.25, 0.625, 0.25, 0.625, 0.5, 0.375, 0.5, 0.375, 0.5, 0.625, 0.5, 0.625, 0.75, 0.375, 0.75, 0.375, 0.75, 0.625, 0.75, 0.625, 1.0, 0.375, 1.0, 0.125, 0.5, 0.375, 0.5, 0.375, 0.75, 0.125, 0.75, 0.625, 0.5, 0.875, 0.5, 0.875, 0.75, 0.625, 0.75])
me_cube_111.materials.append(mat_metal)
me_cube_111.update()
me_cube_112 = bpy.data.meshes.new('Cube.112')
me_cube_112.from_pydata([(-0.0225, -0.23, -0.0225), (-0.0225, -0.23, 0.0225), (-0.0225, 0.23, -0.0225), (-0.0225, 0.23, 0.0225), (0.0225, -0.23, -0.0225), (0.0225, -0.23, 0.0225), (0.0225, 0.23, -0.0225), (0.0225, 0.23, 0.0225)], [], [(0, 1, 3, 2), (2, 3, 7, 6), (6, 7, 5, 4), (4, 5, 1, 0), (2, 6, 4, 0), (7, 3, 1, 5)])
_uv = me_cube_112.uv_layers.new(name='UVMap')
_uv.uv.foreach_set('vector', [0.375, 0.0, 0.625, 0.0, 0.625, 0.25, 0.375, 0.25, 0.375, 0.25, 0.625, 0.25, 0.625, 0.5, 0.375, 0.5, 0.375, 0.5, 0.625, 0.5, 0.625, 0.75, 0.375, 0.75, 0.375, 0.75, 0.625, 0.75, 0.625, 1.0, 0.375, 1.0, 0.125, 0.5, 0.375, 0.5, 0.375, 0.75, 0.125, 0.75, 0.625, 0.5, 0.875, 0.5, 0.875, 0.75, 0.625, 0.75])
me_cube_112.materials.append(mat_steel)
me_cube_112.update()
me_cube_113 = bpy.data.meshes.new('Cube.113')
me_cube_113.from_pydata([(-0.02, -0.02, -0.1), (-0.02, -0.02, 0.1), (-0.02, 0.02, -0.1), (-0.02, 0.02, 0.1), (0.02, -0.02, -0.1), (0.02, -0.02, 0.1), (0.02, 0.02, -0.1), (0.02, 0.02, 0.1)], [], [(0, 1, 3, 2), (2, 3, 7, 6), (6, 7, 5, 4), (4, 5, 1, 0), (2, 6, 4, 0), (7, 3, 1, 5)])
_uv = me_cube_113.uv_layers.new(name='UVMap')
_uv.uv.foreach_set('vector', [0.375, 0.0, 0.625, 0.0, 0.625, 0.25, 0.375, 0.25, 0.375, 0.25, 0.625, 0.25, 0.625, 0.5, 0.375, 0.5, 0.375, 0.5, 0.625, 0.5, 0.625, 0.75, 0.375, 0.75, 0.375, 0.75, 0.625, 0.75, 0.625, 1.0, 0.375, 1.0, 0.125, 0.5, 0.375, 0.5, 0.375, 0.75, 0.125, 0.75, 0.625, 0.5, 0.875, 0.5, 0.875, 0.75, 0.625, 0.75])
me_cube_113.materials.append(mat_metal)
me_cube_113.update()

# ---- objects
ob_proppivot = bpy.data.objects.new('PropPivot', None)
ob_camera = bpy.data.objects.new('Camera', cam_camera_001)
ob_area = bpy.data.objects.new('Area', light_area)
ob_area_001 = bpy.data.objects.new('Area.001', light_area_001)
ob_area_002 = bpy.data.objects.new('Area.002', light_area_002)
ob_front_foot = bpy.data.objects.new('front foot', me_cube_072)
ob_back_support = bpy.data.objects.new('back support', me_cube_073)
ob_front_foot_001 = bpy.data.objects.new('front foot.001', me_cube_074)
ob_back_support_001 = bpy.data.objects.new('back support.001', me_cube_075)
ob_under_seat_beam = bpy.data.objects.new('under-seat beam', me_cube_076)
ob_blue_seat = bpy.data.objects.new('blue seat', me_cube_077)
ob_blue_backrest = bpy.data.objects.new('blue backrest', me_cube_078)
ob_seat_rib = bpy.data.objects.new('seat rib', me_cube_079)
ob_seat_rib_001 = bpy.data.objects.new('seat rib.001', me_cube_080)
ob_seat_rib_002 = bpy.data.objects.new('seat rib.002', me_cube_081)
ob_blue_seat_001 = bpy.data.objects.new('blue seat.001', me_cube_082)
ob_blue_backrest_001 = bpy.data.objects.new('blue backrest.001', me_cube_083)
ob_seat_rib_003 = bpy.data.objects.new('seat rib.003', me_cube_084)
ob_seat_rib_004 = bpy.data.objects.new('seat rib.004', me_cube_085)
ob_seat_rib_005 = bpy.data.objects.new('seat rib.005', me_cube_086)
ob_armrest = bpy.data.objects.new('armrest', me_cube_087)
ob_armrest_support = bpy.data.objects.new('armrest support', me_cube_088)
ob_armrest_001 = bpy.data.objects.new('armrest.001', me_cube_089)
ob_armrest_support_001 = bpy.data.objects.new('armrest support.001', me_cube_090)
ob_armrest_002 = bpy.data.objects.new('armrest.002', me_cube_091)
ob_armrest_support_002 = bpy.data.objects.new('armrest support.002', me_cube_092)
ob_front_foot_002 = bpy.data.objects.new('front foot.002', me_cube_093)
ob_back_support_002 = bpy.data.objects.new('back support.002', me_cube_094)
ob_front_foot_003 = bpy.data.objects.new('front foot.003', me_cube_095)
ob_back_support_003 = bpy.data.objects.new('back support.003', me_cube_096)
ob_under_seat_beam_001 = bpy.data.objects.new('under-seat beam.001', me_cube_097)
ob_blue_seat_002 = bpy.data.objects.new('blue seat.002', me_cube_098)
ob_blue_backrest_002 = bpy.data.objects.new('blue backrest.002', me_cube_099)
ob_seat_rib_006 = bpy.data.objects.new('seat rib.006', me_cube_100)
ob_seat_rib_007 = bpy.data.objects.new('seat rib.007', me_cube_101)
ob_seat_rib_008 = bpy.data.objects.new('seat rib.008', me_cube_102)
ob_blue_seat_003 = bpy.data.objects.new('blue seat.003', me_cube_103)
ob_blue_backrest_003 = bpy.data.objects.new('blue backrest.003', me_cube_104)
ob_seat_rib_009 = bpy.data.objects.new('seat rib.009', me_cube_105)
ob_seat_rib_010 = bpy.data.objects.new('seat rib.010', me_cube_106)
ob_seat_rib_011 = bpy.data.objects.new('seat rib.011', me_cube_107)
ob_armrest_003 = bpy.data.objects.new('armrest.003', me_cube_108)
ob_armrest_support_003 = bpy.data.objects.new('armrest support.003', me_cube_109)
ob_armrest_004 = bpy.data.objects.new('armrest.004', me_cube_110)
ob_armrest_support_004 = bpy.data.objects.new('armrest support.004', me_cube_111)
ob_armrest_005 = bpy.data.objects.new('armrest.005', me_cube_112)
ob_armrest_support_005 = bpy.data.objects.new('armrest support.005', me_cube_113)

# ---- transforms, parenting, visibility, modifiers, constraints
ob_proppivot.location = (0.0, 0.0, 0.0)
ob_camera.location = (0.03876, -3.714, 9.935)
ob_camera.rotation_euler = (0.3805, -0.0, 0.0)
ob_area.location = (-3.0, -4.0, 7.0)
ob_area.rotation_euler = (0.6557, -8.637e-08, -0.6435)
ob_area_001.location = (4.0, 2.0, 6.0)
ob_area_001.rotation_euler = (0.6827, 5.828e-08, 2.034)
ob_area_002.location = (0.0, 4.0, 5.0)
ob_area_002.rotation_euler = (0.7266, 5.808e-08, 3.142)
ob_front_foot.parent = ob_proppivot
ob_front_foot.location = (-1.68, -0.2, 0.19)
_m = ob_front_foot.modifiers.new('formed edges', 'BEVEL')
_m.width = 0.012
_m.width_pct = 0.012
_m.segments = 3
_m = ob_front_foot.modifiers.new('weighted normals', 'WEIGHTED_NORMAL')
ob_back_support.parent = ob_proppivot
ob_back_support.location = (-1.68, 0.2, 0.37)
_m = ob_back_support.modifiers.new('formed edges', 'BEVEL')
_m.width = 0.012
_m.width_pct = 0.012
_m.segments = 3
_m = ob_back_support.modifiers.new('weighted normals', 'WEIGHTED_NORMAL')
ob_front_foot_001.parent = ob_proppivot
ob_front_foot_001.location = (-0.24, -0.2, 0.19)
_m = ob_front_foot_001.modifiers.new('formed edges', 'BEVEL')
_m.width = 0.012
_m.width_pct = 0.012
_m.segments = 3
_m = ob_front_foot_001.modifiers.new('weighted normals', 'WEIGHTED_NORMAL')
ob_back_support_001.parent = ob_proppivot
ob_back_support_001.location = (-0.24, 0.2, 0.37)
_m = ob_back_support_001.modifiers.new('formed edges', 'BEVEL')
_m.width = 0.012
_m.width_pct = 0.012
_m.segments = 3
_m = ob_back_support_001.modifiers.new('weighted normals', 'WEIGHTED_NORMAL')
ob_under_seat_beam.parent = ob_proppivot
ob_under_seat_beam.location = (-0.96, 0.0, 0.28)
_m = ob_under_seat_beam.modifiers.new('formed edges', 'BEVEL')
_m.width = 0.014
_m.width_pct = 0.014
_m.segments = 3
_m = ob_under_seat_beam.modifiers.new('weighted normals', 'WEIGHTED_NORMAL')
ob_blue_seat.parent = ob_proppivot
ob_blue_seat.location = (-1.41, -0.04, 0.42)
_m = ob_blue_seat.modifiers.new('formed edges', 'BEVEL')
_m.width = 0.045
_m.width_pct = 0.045
_m.segments = 3
_m = ob_blue_seat.modifiers.new('weighted normals', 'WEIGHTED_NORMAL')
ob_blue_backrest.parent = ob_proppivot
ob_blue_backrest.location = (-1.41, 0.21, 0.64)
ob_blue_backrest.rotation_euler = (-0.08, 0.0, 0.0)
_m = ob_blue_backrest.modifiers.new('formed edges', 'BEVEL')
_m.width = 0.035
_m.width_pct = 0.035
_m.segments = 3
_m = ob_blue_backrest.modifiers.new('weighted normals', 'WEIGHTED_NORMAL')
ob_seat_rib.parent = ob_proppivot
ob_seat_rib.location = (-1.41, 0.174, 0.56)
_m = ob_seat_rib.modifiers.new('formed edges', 'BEVEL')
_m.width = 0.003
_m.width_pct = 0.003
_m.segments = 3
_m = ob_seat_rib.modifiers.new('weighted normals', 'WEIGHTED_NORMAL')
ob_seat_rib_001.parent = ob_proppivot
ob_seat_rib_001.location = (-1.41, 0.174, 0.65)
_m = ob_seat_rib_001.modifiers.new('formed edges', 'BEVEL')
_m.width = 0.003
_m.width_pct = 0.003
_m.segments = 3
_m = ob_seat_rib_001.modifiers.new('weighted normals', 'WEIGHTED_NORMAL')
ob_seat_rib_002.parent = ob_proppivot
ob_seat_rib_002.location = (-1.41, 0.174, 0.73)
_m = ob_seat_rib_002.modifiers.new('formed edges', 'BEVEL')
_m.width = 0.003
_m.width_pct = 0.003
_m.segments = 3
_m = ob_seat_rib_002.modifiers.new('weighted normals', 'WEIGHTED_NORMAL')
ob_blue_seat_001.parent = ob_proppivot
ob_blue_seat_001.location = (-0.51, -0.04, 0.42)
_m = ob_blue_seat_001.modifiers.new('formed edges', 'BEVEL')
_m.width = 0.045
_m.width_pct = 0.045
_m.segments = 3
_m = ob_blue_seat_001.modifiers.new('weighted normals', 'WEIGHTED_NORMAL')
ob_blue_backrest_001.parent = ob_proppivot
ob_blue_backrest_001.location = (-0.51, 0.21, 0.64)
ob_blue_backrest_001.rotation_euler = (-0.08, 0.0, 0.0)
_m = ob_blue_backrest_001.modifiers.new('formed edges', 'BEVEL')
_m.width = 0.035
_m.width_pct = 0.035
_m.segments = 3
_m = ob_blue_backrest_001.modifiers.new('weighted normals', 'WEIGHTED_NORMAL')
ob_seat_rib_003.parent = ob_proppivot
ob_seat_rib_003.location = (-0.51, 0.174, 0.56)
_m = ob_seat_rib_003.modifiers.new('formed edges', 'BEVEL')
_m.width = 0.003
_m.width_pct = 0.003
_m.segments = 3
_m = ob_seat_rib_003.modifiers.new('weighted normals', 'WEIGHTED_NORMAL')
ob_seat_rib_004.parent = ob_proppivot
ob_seat_rib_004.location = (-0.51, 0.174, 0.65)
_m = ob_seat_rib_004.modifiers.new('formed edges', 'BEVEL')
_m.width = 0.003
_m.width_pct = 0.003
_m.segments = 3
_m = ob_seat_rib_004.modifiers.new('weighted normals', 'WEIGHTED_NORMAL')
ob_seat_rib_005.parent = ob_proppivot
ob_seat_rib_005.location = (-0.51, 0.174, 0.73)
_m = ob_seat_rib_005.modifiers.new('formed edges', 'BEVEL')
_m.width = 0.003
_m.width_pct = 0.003
_m.segments = 3
_m = ob_seat_rib_005.modifiers.new('weighted normals', 'WEIGHTED_NORMAL')
ob_armrest.parent = ob_proppivot
ob_armrest.location = (-1.85, -0.01, 0.63)
_m = ob_armrest.modifiers.new('formed edges', 'BEVEL')
_m.width = 0.018
_m.width_pct = 0.018
_m.segments = 3
_m = ob_armrest.modifiers.new('weighted normals', 'WEIGHTED_NORMAL')
ob_armrest_support.parent = ob_proppivot
ob_armrest_support.location = (-1.85, -0.18, 0.52)
_m = ob_armrest_support.modifiers.new('formed edges', 'BEVEL')
_m.width = 0.01
_m.width_pct = 0.01
_m.segments = 3
_m = ob_armrest_support.modifiers.new('weighted normals', 'WEIGHTED_NORMAL')
ob_armrest_001.parent = ob_proppivot
ob_armrest_001.location = (-0.96, -0.01, 0.63)
_m = ob_armrest_001.modifiers.new('formed edges', 'BEVEL')
_m.width = 0.018
_m.width_pct = 0.018
_m.segments = 3
_m = ob_armrest_001.modifiers.new('weighted normals', 'WEIGHTED_NORMAL')
ob_armrest_support_001.parent = ob_proppivot
ob_armrest_support_001.location = (-0.96, -0.18, 0.52)
_m = ob_armrest_support_001.modifiers.new('formed edges', 'BEVEL')
_m.width = 0.01
_m.width_pct = 0.01
_m.segments = 3
_m = ob_armrest_support_001.modifiers.new('weighted normals', 'WEIGHTED_NORMAL')
ob_armrest_002.parent = ob_proppivot
ob_armrest_002.location = (-0.07, -0.01, 0.63)
_m = ob_armrest_002.modifiers.new('formed edges', 'BEVEL')
_m.width = 0.018
_m.width_pct = 0.018
_m.segments = 3
_m = ob_armrest_002.modifiers.new('weighted normals', 'WEIGHTED_NORMAL')
ob_armrest_support_002.parent = ob_proppivot
ob_armrest_support_002.location = (-0.07, -0.18, 0.52)
_m = ob_armrest_support_002.modifiers.new('formed edges', 'BEVEL')
_m.width = 0.01
_m.width_pct = 0.01
_m.segments = 3
_m = ob_armrest_support_002.modifiers.new('weighted normals', 'WEIGHTED_NORMAL')
ob_front_foot_002.parent = ob_proppivot
ob_front_foot_002.location = (0.24, -0.2, 0.19)
_m = ob_front_foot_002.modifiers.new('formed edges', 'BEVEL')
_m.width = 0.012
_m.width_pct = 0.012
_m.segments = 3
_m = ob_front_foot_002.modifiers.new('weighted normals', 'WEIGHTED_NORMAL')
ob_back_support_002.parent = ob_proppivot
ob_back_support_002.location = (0.24, 0.2, 0.37)
_m = ob_back_support_002.modifiers.new('formed edges', 'BEVEL')
_m.width = 0.012
_m.width_pct = 0.012
_m.segments = 3
_m = ob_back_support_002.modifiers.new('weighted normals', 'WEIGHTED_NORMAL')
ob_front_foot_003.parent = ob_proppivot
ob_front_foot_003.location = (1.68, -0.2, 0.19)
_m = ob_front_foot_003.modifiers.new('formed edges', 'BEVEL')
_m.width = 0.012
_m.width_pct = 0.012
_m.segments = 3
_m = ob_front_foot_003.modifiers.new('weighted normals', 'WEIGHTED_NORMAL')
ob_back_support_003.parent = ob_proppivot
ob_back_support_003.location = (1.68, 0.2, 0.37)
_m = ob_back_support_003.modifiers.new('formed edges', 'BEVEL')
_m.width = 0.012
_m.width_pct = 0.012
_m.segments = 3
_m = ob_back_support_003.modifiers.new('weighted normals', 'WEIGHTED_NORMAL')
ob_under_seat_beam_001.parent = ob_proppivot
ob_under_seat_beam_001.location = (0.96, 0.0, 0.28)
_m = ob_under_seat_beam_001.modifiers.new('formed edges', 'BEVEL')
_m.width = 0.014
_m.width_pct = 0.014
_m.segments = 3
_m = ob_under_seat_beam_001.modifiers.new('weighted normals', 'WEIGHTED_NORMAL')
ob_blue_seat_002.parent = ob_proppivot
ob_blue_seat_002.location = (0.51, -0.04, 0.42)
_m = ob_blue_seat_002.modifiers.new('formed edges', 'BEVEL')
_m.width = 0.045
_m.width_pct = 0.045
_m.segments = 3
_m = ob_blue_seat_002.modifiers.new('weighted normals', 'WEIGHTED_NORMAL')
ob_blue_backrest_002.parent = ob_proppivot
ob_blue_backrest_002.location = (0.51, 0.21, 0.64)
ob_blue_backrest_002.rotation_euler = (-0.08, 0.0, 0.0)
_m = ob_blue_backrest_002.modifiers.new('formed edges', 'BEVEL')
_m.width = 0.035
_m.width_pct = 0.035
_m.segments = 3
_m = ob_blue_backrest_002.modifiers.new('weighted normals', 'WEIGHTED_NORMAL')
ob_seat_rib_006.parent = ob_proppivot
ob_seat_rib_006.location = (0.51, 0.174, 0.56)
_m = ob_seat_rib_006.modifiers.new('formed edges', 'BEVEL')
_m.width = 0.003
_m.width_pct = 0.003
_m.segments = 3
_m = ob_seat_rib_006.modifiers.new('weighted normals', 'WEIGHTED_NORMAL')
ob_seat_rib_007.parent = ob_proppivot
ob_seat_rib_007.location = (0.51, 0.174, 0.65)
_m = ob_seat_rib_007.modifiers.new('formed edges', 'BEVEL')
_m.width = 0.003
_m.width_pct = 0.003
_m.segments = 3
_m = ob_seat_rib_007.modifiers.new('weighted normals', 'WEIGHTED_NORMAL')
ob_seat_rib_008.parent = ob_proppivot
ob_seat_rib_008.location = (0.51, 0.174, 0.73)
_m = ob_seat_rib_008.modifiers.new('formed edges', 'BEVEL')
_m.width = 0.003
_m.width_pct = 0.003
_m.segments = 3
_m = ob_seat_rib_008.modifiers.new('weighted normals', 'WEIGHTED_NORMAL')
ob_blue_seat_003.parent = ob_proppivot
ob_blue_seat_003.location = (1.41, -0.04, 0.42)
_m = ob_blue_seat_003.modifiers.new('formed edges', 'BEVEL')
_m.width = 0.045
_m.width_pct = 0.045
_m.segments = 3
_m = ob_blue_seat_003.modifiers.new('weighted normals', 'WEIGHTED_NORMAL')
ob_blue_backrest_003.parent = ob_proppivot
ob_blue_backrest_003.location = (1.41, 0.21, 0.64)
ob_blue_backrest_003.rotation_euler = (-0.08, 0.0, 0.0)
_m = ob_blue_backrest_003.modifiers.new('formed edges', 'BEVEL')
_m.width = 0.035
_m.width_pct = 0.035
_m.segments = 3
_m = ob_blue_backrest_003.modifiers.new('weighted normals', 'WEIGHTED_NORMAL')
ob_seat_rib_009.parent = ob_proppivot
ob_seat_rib_009.location = (1.41, 0.174, 0.56)
_m = ob_seat_rib_009.modifiers.new('formed edges', 'BEVEL')
_m.width = 0.003
_m.width_pct = 0.003
_m.segments = 3
_m = ob_seat_rib_009.modifiers.new('weighted normals', 'WEIGHTED_NORMAL')
ob_seat_rib_010.parent = ob_proppivot
ob_seat_rib_010.location = (1.41, 0.174, 0.65)
_m = ob_seat_rib_010.modifiers.new('formed edges', 'BEVEL')
_m.width = 0.003
_m.width_pct = 0.003
_m.segments = 3
_m = ob_seat_rib_010.modifiers.new('weighted normals', 'WEIGHTED_NORMAL')
ob_seat_rib_011.parent = ob_proppivot
ob_seat_rib_011.location = (1.41, 0.174, 0.73)
_m = ob_seat_rib_011.modifiers.new('formed edges', 'BEVEL')
_m.width = 0.003
_m.width_pct = 0.003
_m.segments = 3
_m = ob_seat_rib_011.modifiers.new('weighted normals', 'WEIGHTED_NORMAL')
ob_armrest_003.parent = ob_proppivot
ob_armrest_003.location = (0.07, -0.01, 0.63)
_m = ob_armrest_003.modifiers.new('formed edges', 'BEVEL')
_m.width = 0.018
_m.width_pct = 0.018
_m.segments = 3
_m = ob_armrest_003.modifiers.new('weighted normals', 'WEIGHTED_NORMAL')
ob_armrest_support_003.parent = ob_proppivot
ob_armrest_support_003.location = (0.07, -0.18, 0.52)
_m = ob_armrest_support_003.modifiers.new('formed edges', 'BEVEL')
_m.width = 0.01
_m.width_pct = 0.01
_m.segments = 3
_m = ob_armrest_support_003.modifiers.new('weighted normals', 'WEIGHTED_NORMAL')
ob_armrest_004.parent = ob_proppivot
ob_armrest_004.location = (0.96, -0.01, 0.63)
_m = ob_armrest_004.modifiers.new('formed edges', 'BEVEL')
_m.width = 0.018
_m.width_pct = 0.018
_m.segments = 3
_m = ob_armrest_004.modifiers.new('weighted normals', 'WEIGHTED_NORMAL')
ob_armrest_support_004.parent = ob_proppivot
ob_armrest_support_004.location = (0.96, -0.18, 0.52)
_m = ob_armrest_support_004.modifiers.new('formed edges', 'BEVEL')
_m.width = 0.01
_m.width_pct = 0.01
_m.segments = 3
_m = ob_armrest_support_004.modifiers.new('weighted normals', 'WEIGHTED_NORMAL')
ob_armrest_005.parent = ob_proppivot
ob_armrest_005.location = (1.85, -0.01, 0.63)
_m = ob_armrest_005.modifiers.new('formed edges', 'BEVEL')
_m.width = 0.018
_m.width_pct = 0.018
_m.segments = 3
_m = ob_armrest_005.modifiers.new('weighted normals', 'WEIGHTED_NORMAL')
ob_armrest_support_005.parent = ob_proppivot
ob_armrest_support_005.location = (1.85, -0.18, 0.52)
_m = ob_armrest_support_005.modifiers.new('formed edges', 'BEVEL')
_m.width = 0.01
_m.width_pct = 0.01
_m.segments = 3
_m = ob_armrest_support_005.modifiers.new('weighted normals', 'WEIGHTED_NORMAL')

# ---- collection membership
scene.collection.objects.link(ob_proppivot)
col_collection.objects.link(ob_camera)
col_collection.objects.link(ob_area)
col_collection.objects.link(ob_area_001)
col_collection.objects.link(ob_area_002)
col_collection.objects.link(ob_front_foot)
col_collection.objects.link(ob_back_support)
col_collection.objects.link(ob_front_foot_001)
col_collection.objects.link(ob_back_support_001)
col_collection.objects.link(ob_under_seat_beam)
col_collection.objects.link(ob_blue_seat)
col_collection.objects.link(ob_blue_backrest)
col_collection.objects.link(ob_seat_rib)
col_collection.objects.link(ob_seat_rib_001)
col_collection.objects.link(ob_seat_rib_002)
col_collection.objects.link(ob_blue_seat_001)
col_collection.objects.link(ob_blue_backrest_001)
col_collection.objects.link(ob_seat_rib_003)
col_collection.objects.link(ob_seat_rib_004)
col_collection.objects.link(ob_seat_rib_005)
col_collection.objects.link(ob_armrest)
col_collection.objects.link(ob_armrest_support)
col_collection.objects.link(ob_armrest_001)
col_collection.objects.link(ob_armrest_support_001)
col_collection.objects.link(ob_armrest_002)
col_collection.objects.link(ob_armrest_support_002)
col_collection.objects.link(ob_front_foot_002)
col_collection.objects.link(ob_back_support_002)
col_collection.objects.link(ob_front_foot_003)
col_collection.objects.link(ob_back_support_003)
col_collection.objects.link(ob_under_seat_beam_001)
col_collection.objects.link(ob_blue_seat_002)
col_collection.objects.link(ob_blue_backrest_002)
col_collection.objects.link(ob_seat_rib_006)
col_collection.objects.link(ob_seat_rib_007)
col_collection.objects.link(ob_seat_rib_008)
col_collection.objects.link(ob_blue_seat_003)
col_collection.objects.link(ob_blue_backrest_003)
col_collection.objects.link(ob_seat_rib_009)
col_collection.objects.link(ob_seat_rib_010)
col_collection.objects.link(ob_seat_rib_011)
col_collection.objects.link(ob_armrest_003)
col_collection.objects.link(ob_armrest_support_003)
col_collection.objects.link(ob_armrest_004)
col_collection.objects.link(ob_armrest_support_004)
col_collection.objects.link(ob_armrest_005)
col_collection.objects.link(ob_armrest_support_005)

# ---- scene / render settings (as saved in the file)
scene.camera = ob_camera
scene.frame_start = 1; scene.frame_end = 250; scene.frame_set(1)
scene.render.engine = 'CYCLES'
scene.render.resolution_x = 512
scene.render.resolution_y = 512
scene.render.film_transparent = True
scene.cycles.use_denoising = False
scene.cycles.samples = 48
bpy.context.view_layer.update()
